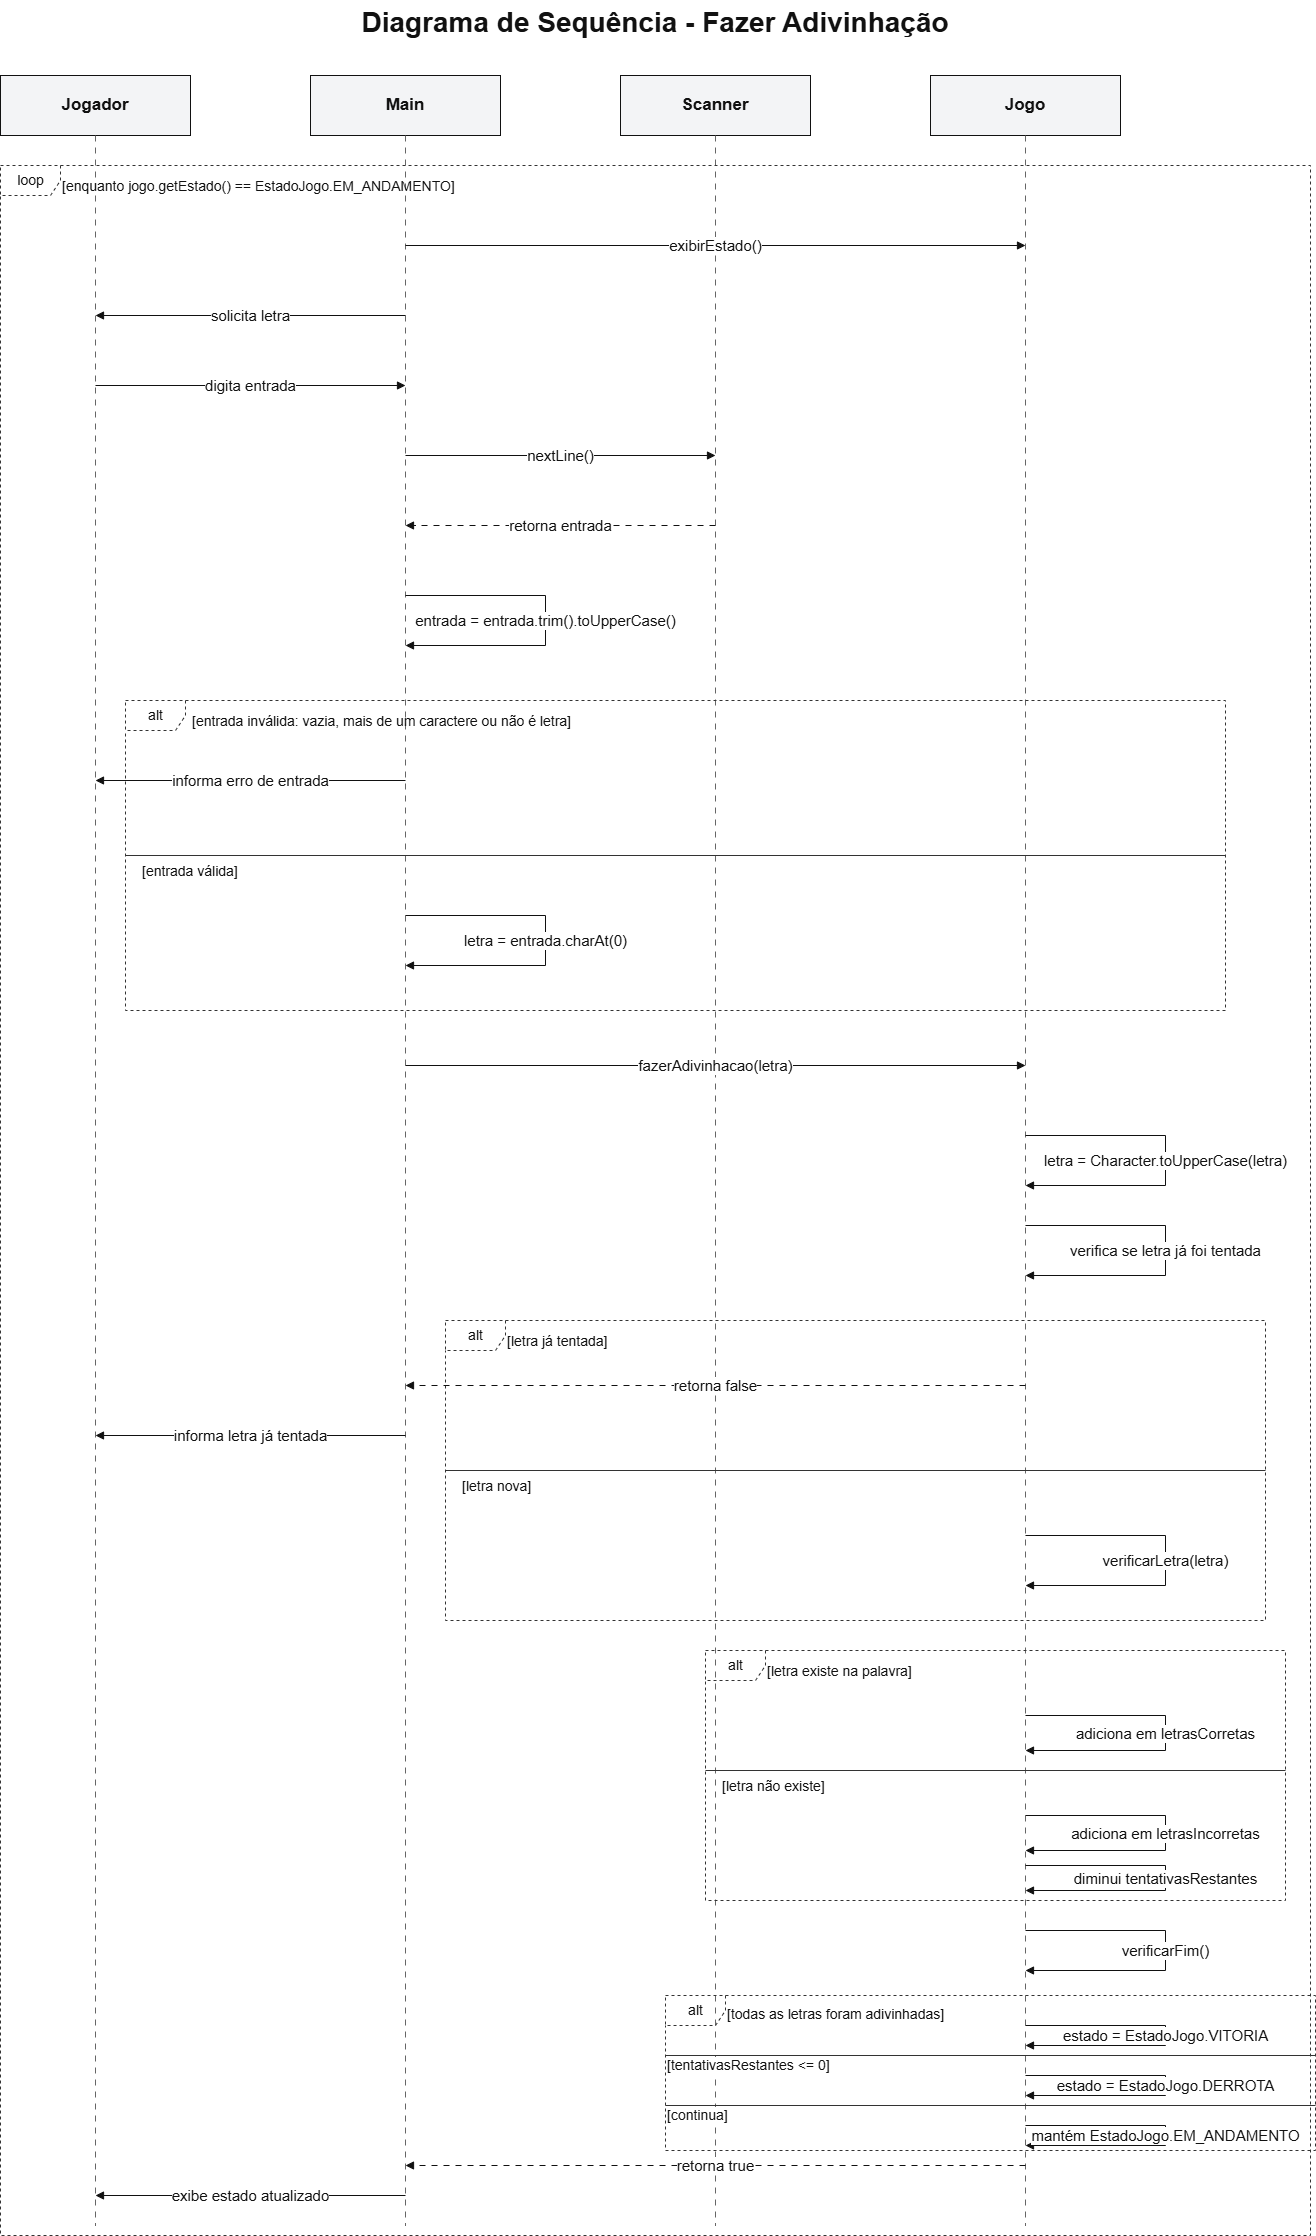

The diagram above was exported from draw.io. Its source (the exported page's mxGraphModel, read from the mxfile embedded in the PNG):
<mxGraphModel dx="1555" dy="779" grid="1" gridSize="10" guides="1" tooltips="1" connect="1" arrows="1" fold="1" page="1" pageScale="1" pageWidth="1420" pageHeight="2300" background="#ffffff" math="0" shadow="0">
  <root>
    <mxCell id="0" />
    <mxCell id="1" parent="0" />
    <mxCell id="title" value="Diagrama de Sequência - Fazer Adivinhação" style="text;html=1;strokeColor=none;fillColor=none;fontSize=28;fontStyle=1;fontColor=#111111;align=center;verticalAlign=middle;whiteSpace=wrap;" parent="1" vertex="1">
      <mxGeometry x="280" y="20" width="860" height="44" as="geometry" />
    </mxCell>
    <mxCell id="p1" value="Jogador" style="rounded=0;whiteSpace=wrap;html=1;fillColor=#f3f4f6;strokeColor=#111111;fontColor=#111111;fontSize=17;fontStyle=1;" parent="1" vertex="1">
      <mxGeometry x="55" y="95" width="190" height="60" as="geometry" />
    </mxCell>
    <mxCell id="p2" value="Main" style="rounded=0;whiteSpace=wrap;html=1;fillColor=#f3f4f6;strokeColor=#111111;fontColor=#111111;fontSize=17;fontStyle=1;" parent="1" vertex="1">
      <mxGeometry x="365" y="95" width="190" height="60" as="geometry" />
    </mxCell>
    <mxCell id="p3" value="Scanner" style="rounded=0;whiteSpace=wrap;html=1;fillColor=#f3f4f6;strokeColor=#111111;fontColor=#111111;fontSize=17;fontStyle=1;" parent="1" vertex="1">
      <mxGeometry x="675" y="95" width="190" height="60" as="geometry" />
    </mxCell>
    <mxCell id="p4" value="Jogo" style="rounded=0;whiteSpace=wrap;html=1;fillColor=#f3f4f6;strokeColor=#111111;fontColor=#111111;fontSize=17;fontStyle=1;" parent="1" vertex="1">
      <mxGeometry x="985" y="95" width="190" height="60" as="geometry" />
    </mxCell>
    <mxCell id="life1" value="" style="endArrow=none;html=1;rounded=0;dashed=1;dashPattern=6 6;strokeColor=#666666;" parent="1" edge="1">
      <mxGeometry relative="1" as="geometry">
        <mxPoint x="150" y="155" as="sourcePoint" />
        <mxPoint x="150" y="2245" as="targetPoint" />
      </mxGeometry>
    </mxCell>
    <mxCell id="life2" value="" style="endArrow=none;html=1;rounded=0;dashed=1;dashPattern=6 6;strokeColor=#666666;" parent="1" edge="1">
      <mxGeometry relative="1" as="geometry">
        <mxPoint x="460" y="155" as="sourcePoint" />
        <mxPoint x="460" y="2245" as="targetPoint" />
      </mxGeometry>
    </mxCell>
    <mxCell id="life3" value="" style="endArrow=none;html=1;rounded=0;dashed=1;dashPattern=6 6;strokeColor=#666666;" parent="1" edge="1">
      <mxGeometry relative="1" as="geometry">
        <mxPoint x="770" y="155" as="sourcePoint" />
        <mxPoint x="770" y="2245" as="targetPoint" />
      </mxGeometry>
    </mxCell>
    <mxCell id="life4" value="" style="endArrow=none;html=1;rounded=0;dashed=1;dashPattern=6 6;strokeColor=#666666;" parent="1" edge="1">
      <mxGeometry relative="1" as="geometry">
        <mxPoint x="1080" y="155" as="sourcePoint" />
        <mxPoint x="1080" y="2245" as="targetPoint" />
      </mxGeometry>
    </mxCell>
    <mxCell id="loop" value="loop" style="shape=umlFrame;html=1;dashed=1;pointerEvents=0;dropTarget=0;strokeColor=#333333;fontColor=#111111;fillColor=none;fontSize=14;" parent="1" vertex="1">
      <mxGeometry x="55" y="185" width="1310" height="2070" as="geometry" />
    </mxCell>
    <mxCell id="loop_guard" value="[enquanto jogo.getEstado() == EstadoJogo.EM_ANDAMENTO]" style="text;html=1;strokeColor=none;fillColor=none;align=left;verticalAlign=middle;whiteSpace=wrap;fontColor=#111111;fontSize=14;" parent="1" vertex="1">
      <mxGeometry x="115" y="190" width="520" height="32" as="geometry" />
    </mxCell>
    <mxCell id="m1" value="exibirEstado()" style="endArrow=block;html=1;rounded=0;strokeColor=#111111;fontColor=#111111;fontSize=15;labelBackgroundColor=#ffffff;" parent="1" edge="1">
      <mxGeometry relative="1" as="geometry">
        <mxPoint x="460" y="265" as="sourcePoint" />
        <mxPoint x="1080" y="265" as="targetPoint" />
      </mxGeometry>
    </mxCell>
    <mxCell id="m2" value="solicita letra" style="endArrow=block;html=1;rounded=0;strokeColor=#111111;fontColor=#111111;fontSize=15;labelBackgroundColor=#ffffff;" parent="1" edge="1">
      <mxGeometry relative="1" as="geometry">
        <mxPoint x="460" y="335" as="sourcePoint" />
        <mxPoint x="150" y="335" as="targetPoint" />
      </mxGeometry>
    </mxCell>
    <mxCell id="m3" value="digita entrada" style="endArrow=block;html=1;rounded=0;strokeColor=#111111;fontColor=#111111;fontSize=15;labelBackgroundColor=#ffffff;" parent="1" edge="1">
      <mxGeometry relative="1" as="geometry">
        <mxPoint x="150" y="405" as="sourcePoint" />
        <mxPoint x="460" y="405" as="targetPoint" />
      </mxGeometry>
    </mxCell>
    <mxCell id="m4" value="nextLine()" style="endArrow=block;html=1;rounded=0;strokeColor=#111111;fontColor=#111111;fontSize=15;labelBackgroundColor=#ffffff;" parent="1" edge="1">
      <mxGeometry relative="1" as="geometry">
        <mxPoint x="460" y="475" as="sourcePoint" />
        <mxPoint x="770" y="475" as="targetPoint" />
      </mxGeometry>
    </mxCell>
    <mxCell id="m5" value="retorna entrada" style="endArrow=block;html=1;rounded=0;strokeColor=#111111;fontColor=#111111;fontSize=15;labelBackgroundColor=#ffffff;dashed=1;dashPattern=6 6;" parent="1" edge="1">
      <mxGeometry relative="1" as="geometry">
        <mxPoint x="770" y="545" as="sourcePoint" />
        <mxPoint x="460" y="545" as="targetPoint" />
      </mxGeometry>
    </mxCell>
    <mxCell id="m6" value="entrada = entrada.trim().toUpperCase()" style="endArrow=block;html=1;rounded=0;edgeStyle=orthogonalEdgeStyle;strokeColor=#111111;fontColor=#111111;fontSize=15;labelBackgroundColor=#ffffff;" parent="1" edge="1">
      <mxGeometry relative="1" as="geometry">
        <mxPoint x="460" y="615" as="sourcePoint" />
        <mxPoint x="460" y="665" as="targetPoint" />
        <Array as="points">
          <mxPoint x="600" y="615" />
          <mxPoint x="600" y="665" />
        </Array>
      </mxGeometry>
    </mxCell>
    <mxCell id="alt_entrada" value="alt" style="shape=umlFrame;html=1;dashed=1;pointerEvents=0;dropTarget=0;strokeColor=#333333;fontColor=#111111;fillColor=none;fontSize=14;" parent="1" vertex="1">
      <mxGeometry x="180" y="720" width="1100" height="310" as="geometry" />
    </mxCell>
    <mxCell id="g1" value="[entrada inválida: vazia, mais de um caractere ou não é letra]" style="text;html=1;strokeColor=none;fillColor=none;align=left;verticalAlign=middle;whiteSpace=wrap;fontColor=#111111;fontSize=14;" parent="1" vertex="1">
      <mxGeometry x="245" y="725" width="620" height="32" as="geometry" />
    </mxCell>
    <mxCell id="sep1" value="" style="shape=line;html=1;strokeColor=#333333;fontColor=#111111;" parent="1" vertex="1">
      <mxGeometry x="180" y="870" width="1100" height="10" as="geometry" />
    </mxCell>
    <mxCell id="g2" value="[entrada válida]" style="text;html=1;strokeColor=none;fillColor=none;align=left;verticalAlign=middle;whiteSpace=wrap;fontColor=#111111;fontSize=14;" parent="1" vertex="1">
      <mxGeometry x="195" y="875" width="220" height="32" as="geometry" />
    </mxCell>
    <mxCell id="m7" value="informa erro de entrada" style="endArrow=block;html=1;rounded=0;strokeColor=#111111;fontColor=#111111;fontSize=15;labelBackgroundColor=#ffffff;" parent="1" edge="1">
      <mxGeometry relative="1" as="geometry">
        <mxPoint x="460" y="800" as="sourcePoint" />
        <mxPoint x="150" y="800" as="targetPoint" />
      </mxGeometry>
    </mxCell>
    <mxCell id="m8" value="letra = entrada.charAt(0)" style="endArrow=block;html=1;rounded=0;edgeStyle=orthogonalEdgeStyle;strokeColor=#111111;fontColor=#111111;fontSize=15;labelBackgroundColor=#ffffff;" parent="1" edge="1">
      <mxGeometry relative="1" as="geometry">
        <mxPoint x="460" y="935" as="sourcePoint" />
        <mxPoint x="460" y="985" as="targetPoint" />
        <Array as="points">
          <mxPoint x="600" y="935" />
          <mxPoint x="600" y="985" />
        </Array>
      </mxGeometry>
    </mxCell>
    <mxCell id="m9" value="fazerAdivinhacao(letra)" style="endArrow=block;html=1;rounded=0;strokeColor=#111111;fontColor=#111111;fontSize=15;labelBackgroundColor=#ffffff;" parent="1" edge="1">
      <mxGeometry relative="1" as="geometry">
        <mxPoint x="460" y="1085" as="sourcePoint" />
        <mxPoint x="1080" y="1085" as="targetPoint" />
      </mxGeometry>
    </mxCell>
    <mxCell id="m10" value="letra = Character.toUpperCase(letra)" style="endArrow=block;html=1;rounded=0;edgeStyle=orthogonalEdgeStyle;strokeColor=#111111;fontColor=#111111;fontSize=15;labelBackgroundColor=#ffffff;" parent="1" edge="1">
      <mxGeometry relative="1" as="geometry">
        <mxPoint x="1080" y="1155" as="sourcePoint" />
        <mxPoint x="1080" y="1205" as="targetPoint" />
        <Array as="points">
          <mxPoint x="1220" y="1155" />
          <mxPoint x="1220" y="1205" />
        </Array>
      </mxGeometry>
    </mxCell>
    <mxCell id="m11" value="verifica se letra já foi tentada" style="endArrow=block;html=1;rounded=0;edgeStyle=orthogonalEdgeStyle;strokeColor=#111111;fontColor=#111111;fontSize=15;labelBackgroundColor=#ffffff;" parent="1" edge="1">
      <mxGeometry relative="1" as="geometry">
        <mxPoint x="1080" y="1245" as="sourcePoint" />
        <mxPoint x="1080" y="1295" as="targetPoint" />
        <Array as="points">
          <mxPoint x="1220" y="1245" />
          <mxPoint x="1220" y="1295" />
        </Array>
      </mxGeometry>
    </mxCell>
    <mxCell id="alt_tentada" value="alt" style="shape=umlFrame;html=1;dashed=1;pointerEvents=0;dropTarget=0;strokeColor=#333333;fontColor=#111111;fillColor=none;fontSize=14;" parent="1" vertex="1">
      <mxGeometry x="500" y="1340" width="820" height="300" as="geometry" />
    </mxCell>
    <mxCell id="g3" value="[letra já tentada]" style="text;html=1;strokeColor=none;fillColor=none;align=left;verticalAlign=middle;whiteSpace=wrap;fontColor=#111111;fontSize=14;" parent="1" vertex="1">
      <mxGeometry x="560" y="1345" width="260" height="32" as="geometry" />
    </mxCell>
    <mxCell id="sep2" value="" style="shape=line;html=1;strokeColor=#333333;fontColor=#111111;" parent="1" vertex="1">
      <mxGeometry x="500" y="1485" width="820" height="10" as="geometry" />
    </mxCell>
    <mxCell id="g4" value="[letra nova]" style="text;html=1;strokeColor=none;fillColor=none;align=left;verticalAlign=middle;whiteSpace=wrap;fontColor=#111111;fontSize=14;" parent="1" vertex="1">
      <mxGeometry x="515" y="1490" width="200" height="32" as="geometry" />
    </mxCell>
    <mxCell id="m12" value="retorna false" style="endArrow=block;html=1;rounded=0;strokeColor=#111111;fontColor=#111111;fontSize=15;labelBackgroundColor=#ffffff;dashed=1;dashPattern=6 6;" parent="1" edge="1">
      <mxGeometry relative="1" as="geometry">
        <mxPoint x="1080" y="1405" as="sourcePoint" />
        <mxPoint x="460" y="1405" as="targetPoint" />
      </mxGeometry>
    </mxCell>
    <mxCell id="m13" value="informa letra já tentada" style="endArrow=block;html=1;rounded=0;strokeColor=#111111;fontColor=#111111;fontSize=15;labelBackgroundColor=#ffffff;" parent="1" edge="1">
      <mxGeometry relative="1" as="geometry">
        <mxPoint x="460" y="1455" as="sourcePoint" />
        <mxPoint x="150" y="1455" as="targetPoint" />
      </mxGeometry>
    </mxCell>
    <mxCell id="m14" value="verificarLetra(letra)" style="endArrow=block;html=1;rounded=0;edgeStyle=orthogonalEdgeStyle;strokeColor=#111111;fontColor=#111111;fontSize=15;labelBackgroundColor=#ffffff;" parent="1" edge="1">
      <mxGeometry relative="1" as="geometry">
        <mxPoint x="1080" y="1555" as="sourcePoint" />
        <mxPoint x="1080" y="1605" as="targetPoint" />
        <Array as="points">
          <mxPoint x="1220" y="1555" />
          <mxPoint x="1220" y="1605" />
        </Array>
      </mxGeometry>
    </mxCell>
    <mxCell id="alt_existe" value="alt" style="shape=umlFrame;html=1;dashed=1;pointerEvents=0;dropTarget=0;strokeColor=#333333;fontColor=#111111;fillColor=none;fontSize=14;" parent="1" vertex="1">
      <mxGeometry x="760" y="1670" width="580" height="250" as="geometry" />
    </mxCell>
    <mxCell id="g5" value="[letra existe na palavra]" style="text;html=1;strokeColor=none;fillColor=none;align=left;verticalAlign=middle;whiteSpace=wrap;fontColor=#111111;fontSize=14;" parent="1" vertex="1">
      <mxGeometry x="820" y="1675" width="280" height="32" as="geometry" />
    </mxCell>
    <mxCell id="sep3" value="" style="shape=line;html=1;strokeColor=#333333;fontColor=#111111;" parent="1" vertex="1">
      <mxGeometry x="760" y="1785" width="580" height="10" as="geometry" />
    </mxCell>
    <mxCell id="g6" value="[letra não existe]" style="text;html=1;strokeColor=none;fillColor=none;align=left;verticalAlign=middle;whiteSpace=wrap;fontColor=#111111;fontSize=14;" parent="1" vertex="1">
      <mxGeometry x="775" y="1790" width="230" height="32" as="geometry" />
    </mxCell>
    <mxCell id="m15" value="adiciona em letrasCorretas" style="endArrow=block;html=1;rounded=0;edgeStyle=orthogonalEdgeStyle;strokeColor=#111111;fontColor=#111111;fontSize=15;labelBackgroundColor=#ffffff;" parent="1" edge="1">
      <mxGeometry relative="1" as="geometry">
        <mxPoint x="1080" y="1735" as="sourcePoint" />
        <mxPoint x="1080" y="1770" as="targetPoint" />
        <Array as="points">
          <mxPoint x="1220" y="1735" />
          <mxPoint x="1220" y="1770" />
        </Array>
      </mxGeometry>
    </mxCell>
    <mxCell id="m16" value="adiciona em letrasIncorretas" style="endArrow=block;html=1;rounded=0;edgeStyle=orthogonalEdgeStyle;strokeColor=#111111;fontColor=#111111;fontSize=15;labelBackgroundColor=#ffffff;" parent="1" edge="1">
      <mxGeometry relative="1" as="geometry">
        <mxPoint x="1080" y="1835" as="sourcePoint" />
        <mxPoint x="1080" y="1870" as="targetPoint" />
        <Array as="points">
          <mxPoint x="1220" y="1835" />
          <mxPoint x="1220" y="1870" />
        </Array>
      </mxGeometry>
    </mxCell>
    <mxCell id="m17" value="diminui tentativasRestantes" style="endArrow=block;html=1;rounded=0;edgeStyle=orthogonalEdgeStyle;strokeColor=#111111;fontColor=#111111;fontSize=15;labelBackgroundColor=#ffffff;" parent="1" edge="1">
      <mxGeometry relative="1" as="geometry">
        <mxPoint x="1080" y="1885" as="sourcePoint" />
        <mxPoint x="1080" y="1910" as="targetPoint" />
        <Array as="points">
          <mxPoint x="1220" y="1885" />
          <mxPoint x="1220" y="1910" />
        </Array>
      </mxGeometry>
    </mxCell>
    <mxCell id="m18" value="verificarFim()" style="endArrow=block;html=1;rounded=0;edgeStyle=orthogonalEdgeStyle;strokeColor=#111111;fontColor=#111111;fontSize=15;labelBackgroundColor=#ffffff;" parent="1" edge="1">
      <mxGeometry relative="1" as="geometry">
        <mxPoint x="1080" y="1950" as="sourcePoint" />
        <mxPoint x="1080" y="1990" as="targetPoint" />
        <Array as="points">
          <mxPoint x="1220" y="1950" />
          <mxPoint x="1220" y="1990" />
        </Array>
      </mxGeometry>
    </mxCell>
    <mxCell id="alt_fim" value="alt" style="shape=umlFrame;html=1;dashed=1;pointerEvents=0;dropTarget=0;strokeColor=#333333;fontColor=#111111;fillColor=none;fontSize=14;" parent="1" vertex="1">
      <mxGeometry x="720" y="2015" width="650" height="155" as="geometry" />
    </mxCell>
    <mxCell id="g7" value="[todas as letras foram adivinhadas]" style="text;html=1;strokeColor=none;fillColor=none;align=left;verticalAlign=middle;whiteSpace=wrap;fontColor=#111111;fontSize=14;" parent="1" vertex="1">
      <mxGeometry x="780" y="2020" width="330" height="28" as="geometry" />
    </mxCell>
    <mxCell id="g8" value="[tentativasRestantes &lt;= 0]" style="shape=line;html=1;strokeColor=#333333;fontColor=#111111;fontSize=14;labelBackgroundColor=#ffffff;align=left;verticalAlign=top;" parent="1" vertex="1">
      <mxGeometry x="720" y="2070" width="650" height="10" as="geometry" />
    </mxCell>
    <mxCell id="g9" value="[continua]" style="shape=line;html=1;strokeColor=#333333;fontColor=#111111;fontSize=14;labelBackgroundColor=#ffffff;align=left;verticalAlign=top;" parent="1" vertex="1">
      <mxGeometry x="720" y="2120" width="650" height="10" as="geometry" />
    </mxCell>
    <mxCell id="m19" value="estado = EstadoJogo.VITORIA" style="endArrow=block;html=1;rounded=0;edgeStyle=orthogonalEdgeStyle;strokeColor=#111111;fontColor=#111111;fontSize=15;labelBackgroundColor=#ffffff;" parent="1" edge="1">
      <mxGeometry relative="1" as="geometry">
        <mxPoint x="1080" y="2045" as="sourcePoint" />
        <mxPoint x="1080" y="2065" as="targetPoint" />
        <Array as="points">
          <mxPoint x="1220" y="2045" />
          <mxPoint x="1220" y="2065" />
        </Array>
      </mxGeometry>
    </mxCell>
    <mxCell id="m20" value="estado = EstadoJogo.DERROTA" style="endArrow=block;html=1;rounded=0;edgeStyle=orthogonalEdgeStyle;strokeColor=#111111;fontColor=#111111;fontSize=15;labelBackgroundColor=#ffffff;" parent="1" edge="1">
      <mxGeometry relative="1" as="geometry">
        <mxPoint x="1080" y="2095" as="sourcePoint" />
        <mxPoint x="1080" y="2115" as="targetPoint" />
        <Array as="points">
          <mxPoint x="1220" y="2095" />
          <mxPoint x="1220" y="2115" />
        </Array>
      </mxGeometry>
    </mxCell>
    <mxCell id="m21" value="mantém EstadoJogo.EM_ANDAMENTO" style="endArrow=block;html=1;rounded=0;edgeStyle=orthogonalEdgeStyle;strokeColor=#111111;fontColor=#111111;fontSize=15;labelBackgroundColor=#ffffff;" parent="1" edge="1">
      <mxGeometry relative="1" as="geometry">
        <mxPoint x="1080" y="2145" as="sourcePoint" />
        <mxPoint x="1080" y="2165" as="targetPoint" />
        <Array as="points">
          <mxPoint x="1220" y="2145" />
          <mxPoint x="1220" y="2165" />
        </Array>
      </mxGeometry>
    </mxCell>
    <mxCell id="m22" value="retorna true" style="endArrow=block;html=1;rounded=0;strokeColor=#111111;fontColor=#111111;fontSize=15;labelBackgroundColor=#ffffff;dashed=1;dashPattern=6 6;" parent="1" edge="1">
      <mxGeometry relative="1" as="geometry">
        <mxPoint x="1080" y="2185" as="sourcePoint" />
        <mxPoint x="460" y="2185" as="targetPoint" />
      </mxGeometry>
    </mxCell>
    <mxCell id="m23" value="exibe estado atualizado" style="endArrow=block;html=1;rounded=0;strokeColor=#111111;fontColor=#111111;fontSize=15;labelBackgroundColor=#ffffff;" parent="1" edge="1">
      <mxGeometry relative="1" as="geometry">
        <mxPoint x="460" y="2215" as="sourcePoint" />
        <mxPoint x="150" y="2215" as="targetPoint" />
      </mxGeometry>
    </mxCell>
  </root>
</mxGraphModel>